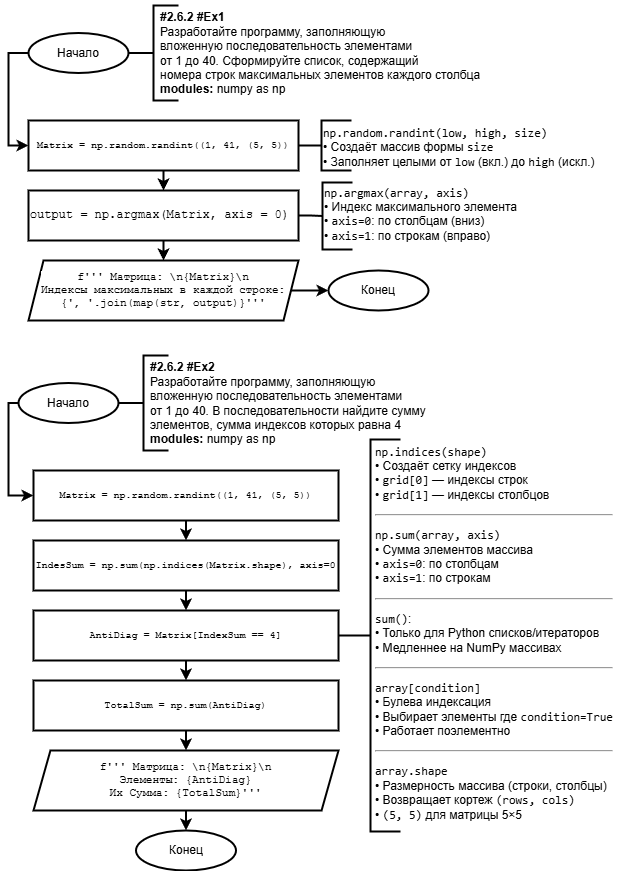

The diagram above was exported from draw.io. Its source (the exported page's mxGraphModel, read from the mxfile embedded in the PNG):
<mxGraphModel dx="519" dy="825" grid="1" gridSize="10" guides="1" tooltips="1" connect="1" arrows="1" fold="1" page="1" pageScale="1" pageWidth="827" pageHeight="1169" background="#ffffff" math="0" shadow="0">
  <root>
    <mxCell id="0" />
    <mxCell id="1" parent="0" />
    <mxCell id="7" value="" style="group" parent="1" vertex="1" connectable="0">
      <mxGeometry x="60" y="40" width="500" height="102.5" as="geometry" />
    </mxCell>
    <mxCell id="2" value="Начало" style="strokeWidth=2;html=1;shape=mxgraph.flowchart.start_2;whiteSpace=wrap;" parent="7" vertex="1">
      <mxGeometry y="32.5" width="100" height="40" as="geometry" />
    </mxCell>
    <mxCell id="3" value="" style="strokeWidth=2;html=1;shape=mxgraph.flowchart.annotation_2;align=left;labelPosition=right;pointerEvents=1;" parent="7" vertex="1">
      <mxGeometry x="100" y="5" width="50" height="95" as="geometry" />
    </mxCell>
    <mxCell id="4" value="&lt;b&gt;#2.6.2 #Ex1&lt;/b&gt;&lt;div&gt;Разработайте программу, заполняющую&lt;/div&gt;&lt;div&gt;вложенную последовательность элементами&lt;/div&gt;&lt;div&gt;от 1 до 40. Сформируйте список, содержащий&lt;/div&gt;&lt;div&gt;номера строк максимальных элементов каждого столбца&lt;/div&gt;&lt;div&gt;&lt;b&gt;modules: &lt;/b&gt;numpy as np&lt;/div&gt;" style="text;html=1;align=left;verticalAlign=middle;resizable=0;points=[];autosize=1;strokeColor=none;fillColor=none;" parent="7" vertex="1">
      <mxGeometry x="130" y="2.5" width="340" height="100" as="geometry" />
    </mxCell>
    <mxCell id="14" style="edgeStyle=orthogonalEdgeStyle;html=1;exitX=0.5;exitY=1;exitDx=0;exitDy=0;entryX=0.5;entryY=0;entryDx=0;entryDy=0;rounded=0;strokeColor=default;strokeWidth=2;align=center;verticalAlign=middle;fontFamily=Helvetica;fontSize=11;fontColor=default;labelBackgroundColor=default;endArrow=classic;curved=0;" parent="1" source="8" target="13" edge="1">
      <mxGeometry relative="1" as="geometry" />
    </mxCell>
    <mxCell id="8" value="&lt;font style=&quot;font-size: 10px;&quot;&gt;Matrix = np.random.randint((1, 41, (5, 5))&lt;/font&gt;" style="rounded=0;whiteSpace=wrap;html=1;absoluteArcSize=1;arcSize=14;strokeWidth=2;fontFamily=Courier New;" parent="1" vertex="1">
      <mxGeometry x="60" y="160" width="270" height="50" as="geometry" />
    </mxCell>
    <mxCell id="9" style="edgeStyle=orthogonalEdgeStyle;html=1;exitX=0;exitY=0.5;exitDx=0;exitDy=0;exitPerimeter=0;entryX=0;entryY=0.5;entryDx=0;entryDy=0;strokeWidth=2;strokeColor=default;rounded=0;curved=0;" parent="1" source="2" target="8" edge="1">
      <mxGeometry relative="1" as="geometry">
        <Array as="points">
          <mxPoint x="40" y="93" />
          <mxPoint x="40" y="185" />
        </Array>
      </mxGeometry>
    </mxCell>
    <mxCell id="20" style="edgeStyle=orthogonalEdgeStyle;shape=connector;curved=0;rounded=0;html=1;exitX=0.5;exitY=1;exitDx=0;exitDy=0;entryX=0.5;entryY=0;entryDx=0;entryDy=0;strokeColor=default;strokeWidth=2;align=center;verticalAlign=middle;fontFamily=Helvetica;fontSize=11;fontColor=default;labelBackgroundColor=default;endArrow=classic;" parent="1" source="13" target="19" edge="1">
      <mxGeometry relative="1" as="geometry" />
    </mxCell>
    <mxCell id="13" value="output = np.argmax(Matrix, axis = 0)&amp;nbsp;" style="rounded=0;whiteSpace=wrap;html=1;absoluteArcSize=1;arcSize=14;strokeWidth=2;fontFamily=Courier New;" parent="1" vertex="1">
      <mxGeometry x="60" y="230" width="270" height="50" as="geometry" />
    </mxCell>
    <mxCell id="15" value="" style="group" parent="1" vertex="1" connectable="0">
      <mxGeometry x="329" y="143.5" width="330" height="100" as="geometry" />
    </mxCell>
    <mxCell id="25" value="" style="group" parent="15" vertex="1" connectable="0">
      <mxGeometry x="24" width="306" height="100" as="geometry" />
    </mxCell>
    <mxCell id="11" value="&lt;div data-content=&quot; `np.random.randint(low, high, size)`  &#10;• Создаёт массив формы `size`  &#10;• Заполняет целыми от `low` (вкл.) до `high` (искл.)&quot;&gt;&lt;p&gt; &lt;code&gt;np.random.randint(low, high, size)&lt;/code&gt;&lt;br&gt;• Создаёт массив формы &lt;code&gt;size&lt;/code&gt;&lt;br&gt;• Заполняет целыми от &lt;code&gt;low&lt;/code&gt; (вкл.) до &lt;code&gt;high&lt;/code&gt; (искл.)&lt;/p&gt;&#10;&lt;/div&gt;" style="pluginMarkdown=1;text;html=1;align=left;verticalAlign=middle;resizable=0;points=[];autosize=1;strokeColor=none;fillColor=none;" parent="25" vertex="1">
      <mxGeometry width="300" height="100" as="geometry" />
    </mxCell>
    <mxCell id="24" value="" style="strokeWidth=2;html=1;shape=mxgraph.flowchart.annotation_1;align=left;pointerEvents=1;fontFamily=Helvetica;fontSize=11;fontColor=default;labelBackgroundColor=default;points=[[0,0,0,0,0],[0,0.25,0,0,0],[0,0.5,0,0,0],[0,0.75,0,0,0],[0,1,0,0,0],[0.5,0,0,0,0],[0.5,1,0,0,0],[1,0,0,0,0],[1,1,0,0,0]];" parent="25" vertex="1">
      <mxGeometry y="16.5" width="30" height="50" as="geometry" />
    </mxCell>
    <mxCell id="16" value="" style="group;align=left;" parent="1" vertex="1" connectable="0">
      <mxGeometry x="335" y="211" width="330" height="105" as="geometry" />
    </mxCell>
    <mxCell id="18" value="&lt;div data-content=&quot;`np.argmax(array, axis)`  &#10;• Индекс максимального элемента  &#10;• `axis=0`: по столбцам (вниз)  &#10;• `axis=1`: по строкам (вправо)&quot;&gt;&lt;p&gt;&lt;code&gt;np.argmax(array, axis)&lt;/code&gt;&lt;br&gt;• Индекс максимального элемента&lt;br&gt;• &lt;code&gt;axis=0&lt;/code&gt;: по столбцам (вниз)&lt;br&gt;• &lt;code&gt;axis=1&lt;/code&gt;: по строкам (вправо)&lt;/p&gt;&#10;&lt;/div&gt;" style="pluginMarkdown=1;text;html=1;align=left;verticalAlign=middle;resizable=0;points=[];autosize=1;strokeColor=none;fillColor=none;" parent="16" vertex="1">
      <mxGeometry x="19" y="-5" width="220" height="110" as="geometry" />
    </mxCell>
    <mxCell id="21" value="" style="strokeWidth=2;html=1;shape=mxgraph.flowchart.annotation_1;align=left;pointerEvents=1;fontFamily=Helvetica;fontSize=11;fontColor=default;labelBackgroundColor=default;points=[[0,0,0,0,0],[0,0.25,0,0,0],[0,0.5,0,0,0],[0,0.75,0,0,0],[0,1,0,0,0],[0.5,0,0,0,0],[0.5,1,0,0,0],[1,0,0,0,0],[1,1,0,0,0]];" parent="16" vertex="1">
      <mxGeometry x="19" y="11" width="30" height="67" as="geometry" />
    </mxCell>
    <mxCell id="19" value="f''' Матрица: \n{Matrix}\n&lt;div&gt;Индексы максимальных в каждой строке:&lt;/div&gt;&lt;div&gt;{', '.join(map(str, output)}'''&lt;/div&gt;" style="shape=parallelogram;html=1;strokeWidth=2;perimeter=parallelogramPerimeter;whiteSpace=wrap;rounded=0;arcSize=12;size=0.05555555555555555;fontFamily=Courier New;fontSize=11;fontColor=default;labelBackgroundColor=default;align=center;" parent="1" vertex="1">
      <mxGeometry x="60" y="300" width="270" height="60" as="geometry" />
    </mxCell>
    <mxCell id="23" style="edgeStyle=orthogonalEdgeStyle;shape=connector;curved=0;rounded=0;html=1;exitX=1;exitY=0.5;exitDx=0;exitDy=0;entryX=0;entryY=0.5;entryDx=0;entryDy=0;entryPerimeter=0;strokeColor=default;strokeWidth=2;align=center;verticalAlign=middle;fontFamily=Helvetica;fontSize=11;fontColor=default;labelBackgroundColor=default;endArrow=none;endFill=0;" parent="1" source="13" target="21" edge="1">
      <mxGeometry relative="1" as="geometry" />
    </mxCell>
    <mxCell id="26" style="edgeStyle=orthogonalEdgeStyle;shape=connector;curved=0;rounded=0;html=1;exitX=0;exitY=0.5;exitDx=0;exitDy=0;exitPerimeter=0;entryX=1;entryY=0.5;entryDx=0;entryDy=0;strokeColor=default;strokeWidth=2;align=center;verticalAlign=middle;fontFamily=Helvetica;fontSize=11;fontColor=default;labelBackgroundColor=default;endArrow=none;endFill=0;" parent="1" source="24" target="8" edge="1">
      <mxGeometry relative="1" as="geometry" />
    </mxCell>
    <mxCell id="27" value="Конец" style="strokeWidth=2;html=1;shape=mxgraph.flowchart.start_2;whiteSpace=wrap;" parent="1" vertex="1">
      <mxGeometry x="360" y="310" width="100" height="40" as="geometry" />
    </mxCell>
    <mxCell id="28" style="edgeStyle=orthogonalEdgeStyle;shape=connector;curved=0;rounded=0;html=1;exitX=1;exitY=0.5;exitDx=0;exitDy=0;entryX=0;entryY=0.5;entryDx=0;entryDy=0;entryPerimeter=0;strokeColor=default;strokeWidth=2;align=center;verticalAlign=middle;fontFamily=Helvetica;fontSize=11;fontColor=default;labelBackgroundColor=default;endArrow=classic;" parent="1" source="19" target="27" edge="1">
      <mxGeometry relative="1" as="geometry" />
    </mxCell>
    <mxCell id="29" value="" style="group" parent="1" vertex="1" connectable="0">
      <mxGeometry x="50" y="390" width="500" height="102.5" as="geometry" />
    </mxCell>
    <mxCell id="30" value="Начало" style="strokeWidth=2;html=1;shape=mxgraph.flowchart.start_2;whiteSpace=wrap;" parent="29" vertex="1">
      <mxGeometry y="32.5" width="100" height="40" as="geometry" />
    </mxCell>
    <mxCell id="31" value="" style="strokeWidth=2;html=1;shape=mxgraph.flowchart.annotation_2;align=left;labelPosition=right;pointerEvents=1;" parent="29" vertex="1">
      <mxGeometry x="100" y="5" width="50" height="95" as="geometry" />
    </mxCell>
    <mxCell id="32" value="&lt;b&gt;#2.6.2 #Ex2&lt;/b&gt;&lt;div&gt;Разработайте программу, заполняющую&lt;/div&gt;&lt;div&gt;вложенную последовательность элементами&lt;/div&gt;&lt;div&gt;от 1 до 40. В последовательности найдите сумму&lt;/div&gt;&lt;div&gt;элементов, сумма индексов которых равна 4&lt;/div&gt;&lt;div&gt;&lt;b&gt;modules: &lt;/b&gt;numpy as np&lt;/div&gt;" style="text;html=1;align=left;verticalAlign=middle;resizable=0;points=[];autosize=1;strokeColor=none;fillColor=none;" parent="29" vertex="1">
      <mxGeometry x="130" y="2.5" width="300" height="100" as="geometry" />
    </mxCell>
    <mxCell id="36" style="edgeStyle=orthogonalEdgeStyle;shape=connector;curved=0;rounded=0;html=1;exitX=0.5;exitY=1;exitDx=0;exitDy=0;entryX=0.5;entryY=0;entryDx=0;entryDy=0;strokeColor=default;strokeWidth=2;align=center;verticalAlign=middle;fontFamily=Helvetica;fontSize=11;fontColor=default;labelBackgroundColor=default;endArrow=classic;" parent="1" source="33" target="35" edge="1">
      <mxGeometry relative="1" as="geometry" />
    </mxCell>
    <mxCell id="33" value="&lt;font style=&quot;font-size: 10px;&quot;&gt;Matrix = np.random.randint((1, 41, (5, 5))&lt;/font&gt;" style="rounded=0;whiteSpace=wrap;html=1;absoluteArcSize=1;arcSize=14;strokeWidth=2;fontFamily=Courier New;" parent="1" vertex="1">
      <mxGeometry x="65" y="510" width="305" height="50" as="geometry" />
    </mxCell>
    <mxCell id="34" style="edgeStyle=orthogonalEdgeStyle;shape=connector;curved=0;rounded=0;html=1;exitX=0;exitY=0.5;exitDx=0;exitDy=0;exitPerimeter=0;entryX=0;entryY=0.5;entryDx=0;entryDy=0;strokeColor=default;strokeWidth=2;align=center;verticalAlign=middle;fontFamily=Helvetica;fontSize=11;fontColor=default;labelBackgroundColor=default;endArrow=classic;" parent="1" source="30" target="33" edge="1">
      <mxGeometry relative="1" as="geometry" />
    </mxCell>
    <mxCell id="38" style="edgeStyle=orthogonalEdgeStyle;shape=connector;curved=0;rounded=0;html=1;exitX=0.5;exitY=1;exitDx=0;exitDy=0;entryX=0.5;entryY=0;entryDx=0;entryDy=0;strokeColor=default;strokeWidth=2;align=center;verticalAlign=middle;fontFamily=Helvetica;fontSize=11;fontColor=default;labelBackgroundColor=default;endArrow=classic;" parent="1" source="35" target="37" edge="1">
      <mxGeometry relative="1" as="geometry" />
    </mxCell>
    <mxCell id="35" value="&lt;span style=&quot;font-size: 10px;&quot;&gt;IndesSum = np.sum(np.indices(Matrix.shape), axis=0&lt;/span&gt;" style="rounded=0;whiteSpace=wrap;html=1;absoluteArcSize=1;arcSize=14;strokeWidth=2;fontFamily=Courier New;" parent="1" vertex="1">
      <mxGeometry x="65" y="580" width="305" height="50" as="geometry" />
    </mxCell>
    <mxCell id="40" style="edgeStyle=orthogonalEdgeStyle;shape=connector;curved=0;rounded=0;html=1;exitX=0.5;exitY=1;exitDx=0;exitDy=0;entryX=0.5;entryY=0;entryDx=0;entryDy=0;strokeColor=default;strokeWidth=2;align=center;verticalAlign=middle;fontFamily=Helvetica;fontSize=11;fontColor=default;labelBackgroundColor=default;endArrow=classic;" parent="1" source="37" target="39" edge="1">
      <mxGeometry relative="1" as="geometry" />
    </mxCell>
    <mxCell id="37" value="&lt;span style=&quot;font-size: 10px;&quot;&gt;AntiDiag = Matrix[IndexSum == 4]&lt;/span&gt;" style="rounded=0;whiteSpace=wrap;html=1;absoluteArcSize=1;arcSize=14;strokeWidth=2;fontFamily=Courier New;" parent="1" vertex="1">
      <mxGeometry x="65" y="650" width="305" height="50" as="geometry" />
    </mxCell>
    <mxCell id="49" style="edgeStyle=orthogonalEdgeStyle;shape=connector;curved=0;rounded=0;html=1;exitX=0.5;exitY=1;exitDx=0;exitDy=0;entryX=0.5;entryY=0;entryDx=0;entryDy=0;strokeColor=default;strokeWidth=2;align=center;verticalAlign=middle;fontFamily=Helvetica;fontSize=11;fontColor=default;labelBackgroundColor=default;endArrow=classic;" parent="1" source="39" target="48" edge="1">
      <mxGeometry relative="1" as="geometry" />
    </mxCell>
    <mxCell id="39" value="&lt;span style=&quot;font-size: 10px;&quot;&gt;TotalSum = np.sum(AntiDiag)&lt;/span&gt;" style="rounded=0;whiteSpace=wrap;html=1;absoluteArcSize=1;arcSize=14;strokeWidth=2;fontFamily=Courier New;" parent="1" vertex="1">
      <mxGeometry x="65" y="720" width="305" height="50" as="geometry" />
    </mxCell>
    <mxCell id="44" value="" style="strokeWidth=2;html=1;shape=mxgraph.flowchart.annotation_1;align=left;pointerEvents=1;fontFamily=Helvetica;fontSize=11;fontColor=default;labelBackgroundColor=default;points=[[0,0,0,0,0],[0,0.25,0,0,0],[0,0.5,0,0,0],[0,0.75,0,0,0],[0,1,0,0,0],[0.5,0,0,0,0],[0.5,1,0,0,0],[1,0,0,0,0],[1,1,0,0,0]];" parent="1" vertex="1">
      <mxGeometry x="402" y="479" width="30" height="392" as="geometry" />
    </mxCell>
    <mxCell id="48" value="&lt;span&gt;&lt;font style=&quot;color: light-dark(rgb(0, 0, 0), rgb(255, 255, 255));&quot;&gt;f''' Матрица: \n{Matrix}\n&lt;/font&gt;&lt;/span&gt;&lt;div&gt;&lt;font style=&quot;color: light-dark(rgb(0, 0, 0), rgb(255, 255, 255));&quot;&gt;Элементы: {AntiDiag}&lt;/font&gt;&lt;/div&gt;&lt;div&gt;&lt;font style=&quot;color: light-dark(rgb(0, 0, 0), rgb(255, 255, 255));&quot;&gt;Их Сумма: {TotalSum}'''&lt;/font&gt;&lt;/div&gt;" style="shape=parallelogram;html=1;strokeWidth=2;perimeter=parallelogramPerimeter;whiteSpace=wrap;rounded=0;arcSize=12;size=0.05555555555555555;fontFamily=Courier New;fontSize=11;fontColor=default;labelBackgroundColor=default;align=center;fontStyle=0" parent="1" vertex="1">
      <mxGeometry x="65" y="790" width="305" height="60" as="geometry" />
    </mxCell>
    <mxCell id="43" value="&lt;div data-content=&quot;`np.indices(shape)`  &#10;• Создаёт сетку индексов  &#10;• `grid[0]` — индексы строк  &#10;• `grid[1]` — индексы столбцов&#10;&#10;---&#10;`np.sum(array, axis)`  &#10;• Сумма элементов массива  &#10;• `axis=0`: по столбцам  &#10;• `axis=1`: по строкам&#10;&#10;---&#10;`sum()`:  &#10;• Только для Python списков/итераторов  &#10;• Медленнее на NumPy массивах&#10;&#10;---&#10;`array[condition]`  &#10;• Булева индексация  &#10;• Выбирает элементы где `condition=True`  &#10;• Работает поэлементно&#10;&#10;---&#10;`array.shape`  &#10;• Размерность массива (строки, столбцы)  &#10;• Возвращает кортеж `(rows, cols)`  &#10;• `(5, 5)` для матрицы 5×5&#10;&quot;&gt;&lt;p&gt;&lt;code&gt;np.indices(shape)&lt;/code&gt;&lt;br&gt;• Создаёт сетку индексов&lt;br&gt;• &lt;code&gt;grid[0]&lt;/code&gt; — индексы строк&lt;br&gt;• &lt;code&gt;grid[1]&lt;/code&gt; — индексы столбцов&lt;/p&gt;&lt;hr&gt;&lt;p&gt;&lt;code&gt;np.sum(array, axis)&lt;/code&gt;&lt;br&gt;• Сумма элементов массива&lt;br&gt;• &lt;code&gt;axis=0&lt;/code&gt;: по столбцам&lt;br&gt;• &lt;code&gt;axis=1&lt;/code&gt;: по строкам&lt;/p&gt;&lt;hr&gt;&lt;p&gt;&lt;code&gt;sum()&lt;/code&gt;:&lt;br&gt;• Только для Python списков/итераторов&lt;br&gt;• Медленнее на NumPy массивах&lt;/p&gt;&lt;hr&gt;&lt;p&gt;&lt;code&gt;array[condition]&lt;/code&gt;&lt;br&gt;• Булева индексация&lt;br&gt;• Выбирает элементы где &lt;code&gt;condition=True&lt;/code&gt;&lt;br&gt;• Работает поэлементно&lt;/p&gt;&lt;hr&gt;&lt;p&gt;&lt;code&gt;array.shape&lt;/code&gt;&lt;br&gt;• Размерность массива (строки, столбцы)&lt;br&gt;• Возвращает кортеж &lt;code&gt;(rows, cols)&lt;/code&gt;&lt;br&gt;• &lt;code&gt;(5, 5)&lt;/code&gt; для матрицы 5×5&lt;/p&gt;&#10;&lt;/div&gt;" style="pluginMarkdown=1;text;html=1;align=left;verticalAlign=middle;resizable=0;points=[];autosize=1;strokeColor=none;fillColor=none;" parent="1" vertex="1">
      <mxGeometry x="405" y="465" width="260" height="430" as="geometry" />
    </mxCell>
    <mxCell id="51" value="Конец" style="strokeWidth=2;html=1;shape=mxgraph.flowchart.start_2;whiteSpace=wrap;" parent="1" vertex="1">
      <mxGeometry x="167.5" y="870" width="100" height="40" as="geometry" />
    </mxCell>
    <mxCell id="52" style="edgeStyle=orthogonalEdgeStyle;shape=connector;curved=0;rounded=0;html=1;exitX=0.5;exitY=1;exitDx=0;exitDy=0;entryX=0.5;entryY=0;entryDx=0;entryDy=0;entryPerimeter=0;strokeColor=default;strokeWidth=2;align=center;verticalAlign=middle;fontFamily=Helvetica;fontSize=11;fontColor=default;labelBackgroundColor=default;endArrow=classic;" parent="1" source="48" target="51" edge="1">
      <mxGeometry relative="1" as="geometry" />
    </mxCell>
    <mxCell id="PJE1-ue4pxd-ObIVJGlU-55" style="edgeStyle=orthogonalEdgeStyle;shape=connector;curved=0;rounded=0;html=1;exitX=1;exitY=0.5;exitDx=0;exitDy=0;entryX=0;entryY=0.5;entryDx=0;entryDy=0;entryPerimeter=0;strokeColor=default;strokeWidth=2;align=center;verticalAlign=middle;fontFamily=Helvetica;fontSize=11;fontColor=default;labelBackgroundColor=default;endArrow=none;endFill=0;" parent="1" source="37" target="44" edge="1">
      <mxGeometry relative="1" as="geometry" />
    </mxCell>
  </root>
</mxGraphModel>